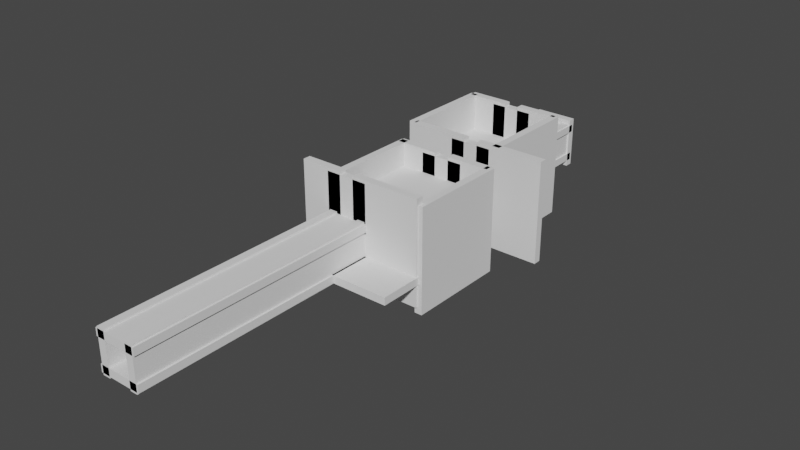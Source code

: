 # Source: Level_2b.blend  (saved by Blender 3.6.11; exported with 4.5.12 LTS)
import bpy
from mathutils import Matrix  # noqa: F401  (used for matrix-valued properties, if any)

bpy.ops.wm.read_factory_settings(use_empty=True)
scene = bpy.context.scene
scene.name = 'Scene'

# ---- collections
col_collection = bpy.data.collections.new('Collection'); scene.collection.children.link(col_collection)

# ---- world
world_world = bpy.data.worlds.new('World'); scene.world = world_world
world_world.use_nodes = True; world_world.node_tree.nodes.clear()
_N = world_world.node_tree.nodes; _L = world_world.node_tree.links
n0 = _N.new('ShaderNodeOutputWorld'); n0.name = 'World Output'; n0.location = (300, 300)
n1 = _N.new('ShaderNodeBackground'); n1.name = 'Background'; n1.location = (10, 300)
n1.inputs[0].default_value = (0.05088, 0.05088, 0.05088, 1.0)
_L.new(n1.outputs[0], n0.inputs[0])
n0.is_active_output = True
world_world.color = (0.05088, 0.05088, 0.05088)
world_world.use_sun_shadow = False
world_world.sun_shadow_jitter_overblur = 0.0

# ---- meshes
me_cube = bpy.data.meshes.new('Cube')
me_cube.from_pydata([(-3.36, -0.6, 8.1), (-3.36, 0.6, 8.1), (-3.36, -0.6, -8.1), (-3.36, 0.6, -8.1), (3.36, -0.6, 8.1), (3.36, 0.6, 8.1), (3.36, -0.6, -8.1), (3.36, 0.6, -8.1)], [], [(0, 1, 3, 2), (2, 3, 7, 6), (6, 7, 5, 4), (4, 5, 1, 0), (2, 6, 4, 0), (7, 3, 1, 5)])
_uv = me_cube.uv_layers.new(name='UVMap')
_uv.uv.foreach_set('vector', [0.375, 0.0, 0.625, 0.0, 0.625, 0.25, 0.375, 0.25, 0.375, 0.25, 0.625, 0.25, 0.625, 0.5, 0.375, 0.5, 0.375, 0.5, 0.625, 0.5, 0.625, 0.75, 0.375, 0.75, 0.375, 0.75, 0.625, 0.75, 0.625, 1.0, 0.375, 1.0, 0.125, 0.5, 0.375, 0.5, 0.375, 0.75, 0.125, 0.75, 0.625, 0.5, 0.875, 0.5, 0.875, 0.75, 0.625, 0.75])
me_cube.update()
me_cube_002 = bpy.data.meshes.new('Cube.002')
me_cube_002.from_pydata([(-3.36, -0.6, 8.1), (-3.36, 0.6, 8.1), (-3.36, -0.6, -8.1), (-3.36, 0.6, -8.1), (3.36, -0.6, 8.1), (3.36, 0.6, 8.1), (3.36, -0.6, -8.1), (3.36, 0.6, -8.1)], [], [(0, 1, 3, 2), (2, 3, 7, 6), (6, 7, 5, 4), (4, 5, 1, 0), (2, 6, 4, 0), (7, 3, 1, 5)])
_uv = me_cube_002.uv_layers.new(name='UVMap')
_uv.uv.foreach_set('vector', [0.375, 0.0, 0.625, 0.0, 0.625, 0.25, 0.375, 0.25, 0.375, 0.25, 0.625, 0.25, 0.625, 0.5, 0.375, 0.5, 0.375, 0.5, 0.625, 0.5, 0.625, 0.75, 0.375, 0.75, 0.375, 0.75, 0.625, 0.75, 0.625, 1.0, 0.375, 1.0, 0.125, 0.5, 0.375, 0.5, 0.375, 0.75, 0.125, 0.75, 0.625, 0.5, 0.875, 0.5, 0.875, 0.75, 0.625, 0.75])
me_cube_002.update()
me_cube_003 = bpy.data.meshes.new('Cube.003')
me_cube_003.from_pydata([(-3.36, -0.6, 4.05), (-3.36, 0.6, 4.05), (-3.36, -0.6, -3.532), (-3.36, 0.6, -3.532), (3.36, -0.6, 4.05), (3.36, 0.6, 4.05), (3.36, -0.6, -3.532), (3.36, 0.6, -3.532)], [], [(0, 1, 3, 2), (2, 3, 7, 6), (6, 7, 5, 4), (4, 5, 1, 0), (2, 6, 4, 0), (7, 3, 1, 5)])
_uv = me_cube_003.uv_layers.new(name='UVMap')
_uv.uv.foreach_set('vector', [0.375, 0.0, 0.625, 0.0, 0.625, 0.25, 0.375, 0.25, 0.375, 0.25, 0.625, 0.25, 0.625, 0.5, 0.375, 0.5, 0.375, 0.5, 0.625, 0.5, 0.625, 0.75, 0.375, 0.75, 0.375, 0.75, 0.625, 0.75, 0.625, 1.0, 0.375, 1.0, 0.125, 0.5, 0.375, 0.5, 0.375, 0.75, 0.125, 0.75, 0.625, 0.5, 0.875, 0.5, 0.875, 0.75, 0.625, 0.75])
me_cube_003.update()
me_cube_004 = bpy.data.meshes.new('Cube.004')
me_cube_004.from_pydata([(-3.36, -6.237, -0.6), (-3.36, -6.237, 0.6), (-3.36, 6.237, -0.6), (-3.36, 6.237, 0.6), (3.36, -6.237, -0.6), (3.36, -6.237, 0.6), (3.36, 6.237, -0.6), (3.36, 6.237, 0.6)], [], [(0, 1, 3, 2), (2, 3, 7, 6), (6, 7, 5, 4), (4, 5, 1, 0), (2, 6, 4, 0), (7, 3, 1, 5)])
_uv = me_cube_004.uv_layers.new(name='UVMap')
_uv.uv.foreach_set('vector', [0.375, 0.0, 0.625, 0.0, 0.625, 0.25, 0.375, 0.25, 0.375, 0.25, 0.625, 0.25, 0.625, 0.5, 0.375, 0.5, 0.375, 0.5, 0.625, 0.5, 0.625, 0.75, 0.375, 0.75, 0.375, 0.75, 0.625, 0.75, 0.625, 1.0, 0.375, 1.0, 0.125, 0.5, 0.375, 0.5, 0.375, 0.75, 0.125, 0.75, 0.625, 0.5, 0.875, 0.5, 0.875, 0.75, 0.625, 0.75])
me_cube_004.update()
me_cube_005 = bpy.data.meshes.new('Cube.005')
me_cube_005.from_pydata([(-0.6, -6.237, 3.36), (0.6, -6.237, 3.36), (-0.6, 6.237, 3.36), (0.6, 6.237, 3.36), (-0.6, -6.237, -3.36), (0.6, -6.237, -3.36), (-0.6, 6.237, -3.36), (0.6, 6.237, -3.36)], [], [(0, 1, 3, 2), (2, 3, 7, 6), (6, 7, 5, 4), (4, 5, 1, 0), (2, 6, 4, 0), (7, 3, 1, 5)])
_uv = me_cube_005.uv_layers.new(name='UVMap')
_uv.uv.foreach_set('vector', [0.375, 0.0, 0.625, 0.0, 0.625, 0.25, 0.375, 0.25, 0.375, 0.25, 0.625, 0.25, 0.625, 0.5, 0.375, 0.5, 0.375, 0.5, 0.625, 0.5, 0.625, 0.75, 0.375, 0.75, 0.375, 0.75, 0.625, 0.75, 0.625, 1.0, 0.375, 1.0, 0.125, 0.5, 0.375, 0.5, 0.375, 0.75, 0.125, 0.75, 0.625, 0.5, 0.875, 0.5, 0.875, 0.75, 0.625, 0.75])
me_cube_005.update()
me_cube_006 = bpy.data.meshes.new('Cube.006')
me_cube_006.from_pydata([(-0.6, -6.237, 3.36), (0.6, -6.237, 3.36), (-0.6, 6.237, 3.36), (0.6, 6.237, 3.36), (-0.6, -6.237, -3.36), (0.6, -6.237, -3.36), (-0.6, 6.237, -3.36), (0.6, 6.237, -3.36)], [], [(0, 1, 3, 2), (2, 3, 7, 6), (6, 7, 5, 4), (4, 5, 1, 0), (2, 6, 4, 0), (7, 3, 1, 5)])
_uv = me_cube_006.uv_layers.new(name='UVMap')
_uv.uv.foreach_set('vector', [0.375, 0.0, 0.625, 0.0, 0.625, 0.25, 0.375, 0.25, 0.375, 0.25, 0.625, 0.25, 0.625, 0.5, 0.375, 0.5, 0.375, 0.5, 0.625, 0.5, 0.625, 0.75, 0.375, 0.75, 0.375, 0.75, 0.625, 0.75, 0.625, 1.0, 0.375, 1.0, 0.125, 0.5, 0.375, 0.5, 0.375, 0.75, 0.125, 0.75, 0.625, 0.5, 0.875, 0.5, 0.875, 0.75, 0.625, 0.75])
me_cube_006.update()
me_cube_007 = bpy.data.meshes.new('Cube.007')
me_cube_007.from_pydata([(-3.36, -6.237, -0.6), (-3.36, -6.237, 0.6), (-3.36, 6.237, -0.6), (-3.36, 6.237, 0.6), (3.36, -6.237, -0.6), (3.36, -6.237, 0.6), (3.36, 6.237, -0.6), (3.36, 6.237, 0.6)], [], [(0, 1, 3, 2), (2, 3, 7, 6), (6, 7, 5, 4), (4, 5, 1, 0), (2, 6, 4, 0), (7, 3, 1, 5)])
_uv = me_cube_007.uv_layers.new(name='UVMap')
_uv.uv.foreach_set('vector', [0.375, 0.0, 0.625, 0.0, 0.625, 0.25, 0.375, 0.25, 0.375, 0.25, 0.625, 0.25, 0.625, 0.5, 0.375, 0.5, 0.375, 0.5, 0.625, 0.5, 0.625, 0.75, 0.375, 0.75, 0.375, 0.75, 0.625, 0.75, 0.625, 1.0, 0.375, 1.0, 0.125, 0.5, 0.375, 0.5, 0.375, 0.75, 0.125, 0.75, 0.625, 0.5, 0.875, 0.5, 0.875, 0.75, 0.625, 0.75])
me_cube_007.update()
me_cube_008 = bpy.data.meshes.new('Cube.008')
me_cube_008.from_pydata([(-3.36, -0.6, 4.05), (-3.36, 0.6, 4.05), (-3.36, -0.6, -4.05), (-3.36, 0.6, -4.05), (3.36, -0.6, 4.05), (3.36, 0.6, 4.05), (3.36, -0.6, -4.05), (3.36, 0.6, -4.05)], [], [(0, 1, 3, 2), (2, 3, 7, 6), (6, 7, 5, 4), (4, 5, 1, 0), (2, 6, 4, 0), (7, 3, 1, 5)])
_uv = me_cube_008.uv_layers.new(name='UVMap')
_uv.uv.foreach_set('vector', [0.375, 0.0, 0.625, 0.0, 0.625, 0.25, 0.375, 0.25, 0.375, 0.25, 0.625, 0.25, 0.625, 0.5, 0.375, 0.5, 0.375, 0.5, 0.625, 0.5, 0.625, 0.75, 0.375, 0.75, 0.375, 0.75, 0.625, 0.75, 0.625, 1.0, 0.375, 1.0, 0.125, 0.5, 0.375, 0.5, 0.375, 0.75, 0.125, 0.75, 0.625, 0.5, 0.875, 0.5, 0.875, 0.75, 0.625, 0.75])
me_cube_008.update()
me_cube_009 = bpy.data.meshes.new('Cube.009')
me_cube_009.from_pydata([(-7.762, -10.23, -0.6), (-7.762, -10.23, 0.6), (-7.762, 5.613, -0.6), (-7.762, 5.613, 0.6), (7.762, -10.23, -0.6), (7.762, -10.23, 0.6), (7.762, 5.613, -0.6), (7.762, 5.613, 0.6)], [], [(0, 1, 3, 2), (2, 3, 7, 6), (6, 7, 5, 4), (4, 5, 1, 0), (2, 6, 4, 0), (7, 3, 1, 5)])
_uv = me_cube_009.uv_layers.new(name='UVMap')
_uv.uv.foreach_set('vector', [0.375, 0.0, 0.625, 0.0, 0.625, 0.25, 0.375, 0.25, 0.375, 0.25, 0.625, 0.25, 0.625, 0.5, 0.375, 0.5, 0.375, 0.5, 0.625, 0.5, 0.625, 0.75, 0.375, 0.75, 0.375, 0.75, 0.625, 0.75, 0.625, 1.0, 0.375, 1.0, 0.125, 0.5, 0.375, 0.5, 0.375, 0.75, 0.125, 0.75, 0.625, 0.5, 0.875, 0.5, 0.875, 0.75, 0.625, 0.75])
me_cube_009.update()
me_cube_014 = bpy.data.meshes.new('Cube.014')
me_cube_014.from_pydata([(0.6, -10.16, 8.1), (-0.6, -10.16, 8.1), (0.6, -10.16, -8.1), (-0.6, -10.16, -8.1), (0.6, 5.551, 8.1), (-0.6, 5.551, 8.1), (0.6, 5.551, -8.1), (-0.6, 5.551, -8.1)], [], [(0, 1, 3, 2), (2, 3, 7, 6), (6, 7, 5, 4), (4, 5, 1, 0), (2, 6, 4, 0), (7, 3, 1, 5)])
_uv = me_cube_014.uv_layers.new(name='UVMap')
_uv.uv.foreach_set('vector', [0.375, 0.0, 0.625, 0.0, 0.625, 0.25, 0.375, 0.25, 0.375, 0.25, 0.625, 0.25, 0.625, 0.5, 0.375, 0.5, 0.375, 0.5, 0.625, 0.5, 0.625, 0.75, 0.375, 0.75, 0.375, 0.75, 0.625, 0.75, 0.625, 1.0, 0.375, 1.0, 0.125, 0.5, 0.375, 0.5, 0.375, 0.75, 0.125, 0.75, 0.625, 0.5, 0.875, 0.5, 0.875, 0.75, 0.625, 0.75])
me_cube_014.update()
me_cube_021 = bpy.data.meshes.new('Cube.021')
me_cube_021.from_pydata([(0.6, -10.16, 8.1), (-0.6, -10.16, 8.1), (0.6, -10.16, -8.1), (-0.6, -10.16, -8.1), (0.6, 5.551, 8.1), (-0.6, 5.551, 8.1), (0.6, 5.551, -8.1), (-0.6, 5.551, -8.1)], [], [(0, 1, 3, 2), (2, 3, 7, 6), (6, 7, 5, 4), (4, 5, 1, 0), (2, 6, 4, 0), (7, 3, 1, 5)])
_uv = me_cube_021.uv_layers.new(name='UVMap')
_uv.uv.foreach_set('vector', [0.375, 0.0, 0.625, 0.0, 0.625, 0.25, 0.375, 0.25, 0.375, 0.25, 0.625, 0.25, 0.625, 0.5, 0.375, 0.5, 0.375, 0.5, 0.625, 0.5, 0.625, 0.75, 0.375, 0.75, 0.375, 0.75, 0.625, 0.75, 0.625, 1.0, 0.375, 1.0, 0.125, 0.5, 0.375, 0.5, 0.375, 0.75, 0.125, 0.75, 0.625, 0.5, 0.875, 0.5, 0.875, 0.75, 0.625, 0.75])
me_cube_021.update()
me_cube_025 = bpy.data.meshes.new('Cube.025')
me_cube_025.from_pydata([(-3.36, -0.6, 8.1), (-3.36, 0.6, 8.1), (-3.36, -0.6, -8.1), (-3.36, 0.6, -8.1), (7.747, -0.6, 8.1), (7.747, 0.6, 8.1), (7.747, -0.6, -8.1), (7.747, 0.6, -8.1)], [], [(0, 1, 3, 2), (2, 3, 7, 6), (6, 7, 5, 4), (4, 5, 1, 0), (2, 6, 4, 0), (7, 3, 1, 5)])
_uv = me_cube_025.uv_layers.new(name='UVMap')
_uv.uv.foreach_set('vector', [0.375, 0.0, 0.625, 0.0, 0.625, 0.25, 0.375, 0.25, 0.375, 0.25, 0.625, 0.25, 0.625, 0.5, 0.375, 0.5, 0.375, 0.5, 0.625, 0.5, 0.625, 0.75, 0.375, 0.75, 0.375, 0.75, 0.625, 0.75, 0.625, 1.0, 0.375, 1.0, 0.125, 0.5, 0.375, 0.5, 0.375, 0.75, 0.125, 0.75, 0.625, 0.5, 0.875, 0.5, 0.875, 0.75, 0.625, 0.75])
me_cube_025.update()
me_cube_026 = bpy.data.meshes.new('Cube.026')
me_cube_026.from_pydata([(-6.219, -0.6, 8.1), (-6.219, 0.6, 8.1), (-6.219, -0.6, -8.1), (-6.219, 0.6, -8.1), (3.36, -0.6, 8.1), (3.36, 0.6, 8.1), (3.36, -0.6, -8.1), (3.36, 0.6, -8.1)], [], [(0, 1, 3, 2), (2, 3, 7, 6), (6, 7, 5, 4), (4, 5, 1, 0), (2, 6, 4, 0), (7, 3, 1, 5)])
_uv = me_cube_026.uv_layers.new(name='UVMap')
_uv.uv.foreach_set('vector', [0.375, 0.0, 0.625, 0.0, 0.625, 0.25, 0.375, 0.25, 0.375, 0.25, 0.625, 0.25, 0.625, 0.5, 0.375, 0.5, 0.375, 0.5, 0.625, 0.5, 0.625, 0.75, 0.375, 0.75, 0.375, 0.75, 0.625, 0.75, 0.625, 1.0, 0.375, 1.0, 0.125, 0.5, 0.375, 0.5, 0.375, 0.75, 0.125, 0.75, 0.625, 0.5, 0.875, 0.5, 0.875, 0.75, 0.625, 0.75])
me_cube_026.update()
me_cube_027 = bpy.data.meshes.new('Cube.027')
me_cube_027.from_pydata([(-3.36, -0.6, 4.05), (-3.36, 0.6, 4.05), (-3.36, -0.6, -3.532), (-3.36, 0.6, -3.532), (3.36, -0.6, 4.05), (3.36, 0.6, 4.05), (3.36, -0.6, -3.532), (3.36, 0.6, -3.532)], [], [(0, 1, 3, 2), (2, 3, 7, 6), (6, 7, 5, 4), (4, 5, 1, 0), (2, 6, 4, 0), (7, 3, 1, 5)])
_uv = me_cube_027.uv_layers.new(name='UVMap')
_uv.uv.foreach_set('vector', [0.375, 0.0, 0.625, 0.0, 0.625, 0.25, 0.375, 0.25, 0.375, 0.25, 0.625, 0.25, 0.625, 0.5, 0.375, 0.5, 0.375, 0.5, 0.625, 0.5, 0.625, 0.75, 0.375, 0.75, 0.375, 0.75, 0.625, 0.75, 0.625, 1.0, 0.375, 1.0, 0.125, 0.5, 0.375, 0.5, 0.375, 0.75, 0.125, 0.75, 0.625, 0.5, 0.875, 0.5, 0.875, 0.75, 0.625, 0.75])
me_cube_027.update()
me_cube_028 = bpy.data.meshes.new('Cube.028')
me_cube_028.from_pydata([(-7.762, -10.23, -0.6), (-7.762, -10.23, 0.6), (-7.762, 5.613, -0.6), (-7.762, 5.613, 0.6), (7.762, -10.23, -0.6), (7.762, -10.23, 0.6), (7.762, 5.613, -0.6), (7.762, 5.613, 0.6)], [], [(0, 1, 3, 2), (2, 3, 7, 6), (6, 7, 5, 4), (4, 5, 1, 0), (2, 6, 4, 0), (7, 3, 1, 5)])
_uv = me_cube_028.uv_layers.new(name='UVMap')
_uv.uv.foreach_set('vector', [0.375, 0.0, 0.625, 0.0, 0.625, 0.25, 0.375, 0.25, 0.375, 0.25, 0.625, 0.25, 0.625, 0.5, 0.375, 0.5, 0.375, 0.5, 0.625, 0.5, 0.625, 0.75, 0.375, 0.75, 0.375, 0.75, 0.625, 0.75, 0.625, 1.0, 0.375, 1.0, 0.125, 0.5, 0.375, 0.5, 0.375, 0.75, 0.125, 0.75, 0.625, 0.5, 0.875, 0.5, 0.875, 0.75, 0.625, 0.75])
me_cube_028.update()
me_cube_029 = bpy.data.meshes.new('Cube.029')
me_cube_029.from_pydata([(-3.36, -3.577, -0.6), (-3.36, -3.577, 0.6), (-3.36, 3.577, -0.6), (-3.36, 3.577, 0.6), (3.36, -3.577, -0.6), (3.36, -3.577, 0.6), (3.36, 3.577, -0.6), (3.36, 3.577, 0.6)], [], [(0, 1, 3, 2), (2, 3, 7, 6), (6, 7, 5, 4), (4, 5, 1, 0), (2, 6, 4, 0), (7, 3, 1, 5)])
_uv = me_cube_029.uv_layers.new(name='UVMap')
_uv.uv.foreach_set('vector', [0.375, 0.0, 0.625, 0.0, 0.625, 0.25, 0.375, 0.25, 0.375, 0.25, 0.625, 0.25, 0.625, 0.5, 0.375, 0.5, 0.375, 0.5, 0.625, 0.5, 0.625, 0.75, 0.375, 0.75, 0.375, 0.75, 0.625, 0.75, 0.625, 1.0, 0.375, 1.0, 0.125, 0.5, 0.375, 0.5, 0.375, 0.75, 0.125, 0.75, 0.625, 0.5, 0.875, 0.5, 0.875, 0.75, 0.625, 0.75])
me_cube_029.update()
me_cube_042 = bpy.data.meshes.new('Cube.042')
me_cube_042.from_pydata([(-0.6, -3.577, 3.36), (0.6, -3.577, 3.36), (-0.6, 3.577, 3.36), (0.6, 3.577, 3.36), (-0.6, -3.577, -3.36), (0.6, -3.577, -3.36), (-0.6, 3.577, -3.36), (0.6, 3.577, -3.36)], [], [(0, 1, 3, 2), (2, 3, 7, 6), (6, 7, 5, 4), (4, 5, 1, 0), (2, 6, 4, 0), (7, 3, 1, 5)])
_uv = me_cube_042.uv_layers.new(name='UVMap')
_uv.uv.foreach_set('vector', [0.375, 0.0, 0.625, 0.0, 0.625, 0.25, 0.375, 0.25, 0.375, 0.25, 0.625, 0.25, 0.625, 0.5, 0.375, 0.5, 0.375, 0.5, 0.625, 0.5, 0.625, 0.75, 0.375, 0.75, 0.375, 0.75, 0.625, 0.75, 0.625, 1.0, 0.375, 1.0, 0.125, 0.5, 0.375, 0.5, 0.375, 0.75, 0.125, 0.75, 0.625, 0.5, 0.875, 0.5, 0.875, 0.75, 0.625, 0.75])
me_cube_042.update()
me_cube_043 = bpy.data.meshes.new('Cube.043')
me_cube_043.from_pydata([(-0.6, -3.577, 3.36), (0.6, -3.577, 3.36), (-0.6, 3.577, 3.36), (0.6, 3.577, 3.36), (-0.6, -3.577, -3.36), (0.6, -3.577, -3.36), (-0.6, 3.577, -3.36), (0.6, 3.577, -3.36)], [], [(0, 1, 3, 2), (2, 3, 7, 6), (6, 7, 5, 4), (4, 5, 1, 0), (2, 6, 4, 0), (7, 3, 1, 5)])
_uv = me_cube_043.uv_layers.new(name='UVMap')
_uv.uv.foreach_set('vector', [0.375, 0.0, 0.625, 0.0, 0.625, 0.25, 0.375, 0.25, 0.375, 0.25, 0.625, 0.25, 0.625, 0.5, 0.375, 0.5, 0.375, 0.5, 0.625, 0.5, 0.625, 0.75, 0.375, 0.75, 0.375, 0.75, 0.625, 0.75, 0.625, 1.0, 0.375, 1.0, 0.125, 0.5, 0.375, 0.5, 0.375, 0.75, 0.125, 0.75, 0.625, 0.5, 0.875, 0.5, 0.875, 0.75, 0.625, 0.75])
me_cube_043.update()
me_cube_044 = bpy.data.meshes.new('Cube.044')
me_cube_044.from_pydata([(-3.36, -3.577, -0.6), (-3.36, -3.577, 0.6), (-3.36, 3.577, -0.6), (-3.36, 3.577, 0.6), (3.36, -3.577, -0.6), (3.36, -3.577, 0.6), (3.36, 3.577, -0.6), (3.36, 3.577, 0.6)], [], [(0, 1, 3, 2), (2, 3, 7, 6), (6, 7, 5, 4), (4, 5, 1, 0), (2, 6, 4, 0), (7, 3, 1, 5)])
_uv = me_cube_044.uv_layers.new(name='UVMap')
_uv.uv.foreach_set('vector', [0.375, 0.0, 0.625, 0.0, 0.625, 0.25, 0.375, 0.25, 0.375, 0.25, 0.625, 0.25, 0.625, 0.5, 0.375, 0.5, 0.375, 0.5, 0.625, 0.5, 0.625, 0.75, 0.375, 0.75, 0.375, 0.75, 0.625, 0.75, 0.625, 1.0, 0.375, 1.0, 0.125, 0.5, 0.375, 0.5, 0.375, 0.75, 0.125, 0.75, 0.625, 0.5, 0.875, 0.5, 0.875, 0.75, 0.625, 0.75])
me_cube_044.update()
me_cube_046 = bpy.data.meshes.new('Cube.046')
me_cube_046.from_pydata([(-3.36, -0.6, 8.1), (-3.36, 0.6, 8.1), (-3.36, -0.6, -8.1), (-3.36, 0.6, -8.1), (3.36, -0.6, 8.1), (3.36, 0.6, 8.1), (3.36, -0.6, -8.1), (3.36, 0.6, -8.1)], [], [(0, 1, 3, 2), (2, 3, 7, 6), (6, 7, 5, 4), (4, 5, 1, 0), (2, 6, 4, 0), (7, 3, 1, 5)])
_uv = me_cube_046.uv_layers.new(name='UVMap')
_uv.uv.foreach_set('vector', [0.375, 0.0, 0.625, 0.0, 0.625, 0.25, 0.375, 0.25, 0.375, 0.25, 0.625, 0.25, 0.625, 0.5, 0.375, 0.5, 0.375, 0.5, 0.625, 0.5, 0.625, 0.75, 0.375, 0.75, 0.375, 0.75, 0.625, 0.75, 0.625, 1.0, 0.375, 1.0, 0.125, 0.5, 0.375, 0.5, 0.375, 0.75, 0.125, 0.75, 0.625, 0.5, 0.875, 0.5, 0.875, 0.75, 0.625, 0.75])
me_cube_046.update()
me_cube_047 = bpy.data.meshes.new('Cube.047')
me_cube_047.from_pydata([(-3.36, -0.6, 8.1), (-3.36, 0.6, 8.1), (-3.36, -0.6, -8.1), (-3.36, 0.6, -8.1), (3.36, -0.6, 8.1), (3.36, 0.6, 8.1), (3.36, -0.6, -8.1), (3.36, 0.6, -8.1)], [], [(0, 1, 3, 2), (2, 3, 7, 6), (6, 7, 5, 4), (4, 5, 1, 0), (2, 6, 4, 0), (7, 3, 1, 5)])
_uv = me_cube_047.uv_layers.new(name='UVMap')
_uv.uv.foreach_set('vector', [0.375, 0.0, 0.625, 0.0, 0.625, 0.25, 0.375, 0.25, 0.375, 0.25, 0.625, 0.25, 0.625, 0.5, 0.375, 0.5, 0.375, 0.5, 0.625, 0.5, 0.625, 0.75, 0.375, 0.75, 0.375, 0.75, 0.625, 0.75, 0.625, 1.0, 0.375, 1.0, 0.125, 0.5, 0.375, 0.5, 0.375, 0.75, 0.125, 0.75, 0.625, 0.5, 0.875, 0.5, 0.875, 0.75, 0.625, 0.75])
me_cube_047.update()
me_cube_048 = bpy.data.meshes.new('Cube.048')
me_cube_048.from_pydata([(-3.36, -0.6, 4.05), (-3.36, 0.6, 4.05), (-3.36, -0.6, -3.532), (-3.36, 0.6, -3.532), (3.36, -0.6, 4.05), (3.36, 0.6, 4.05), (3.36, -0.6, -3.532), (3.36, 0.6, -3.532)], [], [(0, 1, 3, 2), (2, 3, 7, 6), (6, 7, 5, 4), (4, 5, 1, 0), (2, 6, 4, 0), (7, 3, 1, 5)])
_uv = me_cube_048.uv_layers.new(name='UVMap')
_uv.uv.foreach_set('vector', [0.375, 0.0, 0.625, 0.0, 0.625, 0.25, 0.375, 0.25, 0.375, 0.25, 0.625, 0.25, 0.625, 0.5, 0.375, 0.5, 0.375, 0.5, 0.625, 0.5, 0.625, 0.75, 0.375, 0.75, 0.375, 0.75, 0.625, 0.75, 0.625, 1.0, 0.375, 1.0, 0.125, 0.5, 0.375, 0.5, 0.375, 0.75, 0.125, 0.75, 0.625, 0.5, 0.875, 0.5, 0.875, 0.75, 0.625, 0.75])
me_cube_048.update()
me_cube_050 = bpy.data.meshes.new('Cube.050')
me_cube_050.from_pydata([(-3.36, -33.74, -0.6), (-3.36, -33.74, 0.6), (-3.36, 6.237, -0.6), (-3.36, 6.237, 0.6), (3.36, -33.74, -0.6), (3.36, -33.74, 0.6), (3.36, 6.237, -0.6), (3.36, 6.237, 0.6)], [], [(0, 1, 3, 2), (2, 3, 7, 6), (6, 7, 5, 4), (4, 5, 1, 0), (2, 6, 4, 0), (7, 3, 1, 5)])
_uv = me_cube_050.uv_layers.new(name='UVMap')
_uv.uv.foreach_set('vector', [0.375, 0.0, 0.625, 0.0, 0.625, 0.25, 0.375, 0.25, 0.375, 0.25, 0.625, 0.25, 0.625, 0.5, 0.375, 0.5, 0.375, 0.5, 0.625, 0.5, 0.625, 0.75, 0.375, 0.75, 0.375, 0.75, 0.625, 0.75, 0.625, 1.0, 0.375, 1.0, 0.125, 0.5, 0.375, 0.5, 0.375, 0.75, 0.125, 0.75, 0.625, 0.5, 0.875, 0.5, 0.875, 0.75, 0.625, 0.75])
me_cube_050.update()
me_cube_051 = bpy.data.meshes.new('Cube.051')
me_cube_051.from_pydata([(-0.6, -33.74, 3.36), (0.6, -33.74, 3.36), (-0.6, 6.237, 3.36), (0.6, 6.237, 3.36), (-0.6, -33.74, -3.36), (0.6, -33.74, -3.36), (-0.6, 6.237, -3.36), (0.6, 6.237, -3.36)], [], [(0, 1, 3, 2), (2, 3, 7, 6), (6, 7, 5, 4), (4, 5, 1, 0), (2, 6, 4, 0), (7, 3, 1, 5)])
_uv = me_cube_051.uv_layers.new(name='UVMap')
_uv.uv.foreach_set('vector', [0.375, 0.0, 0.625, 0.0, 0.625, 0.25, 0.375, 0.25, 0.375, 0.25, 0.625, 0.25, 0.625, 0.5, 0.375, 0.5, 0.375, 0.5, 0.625, 0.5, 0.625, 0.75, 0.375, 0.75, 0.375, 0.75, 0.625, 0.75, 0.625, 1.0, 0.375, 1.0, 0.125, 0.5, 0.375, 0.5, 0.375, 0.75, 0.125, 0.75, 0.625, 0.5, 0.875, 0.5, 0.875, 0.75, 0.625, 0.75])
me_cube_051.update()
me_cube_052 = bpy.data.meshes.new('Cube.052')
me_cube_052.from_pydata([(-0.6, -33.74, 3.36), (0.6, -33.74, 3.36), (-0.6, 6.237, 3.36), (0.6, 6.237, 3.36), (-0.6, -33.74, -3.36), (0.6, -33.74, -3.36), (-0.6, 6.237, -3.36), (0.6, 6.237, -3.36)], [], [(0, 1, 3, 2), (2, 3, 7, 6), (6, 7, 5, 4), (4, 5, 1, 0), (2, 6, 4, 0), (7, 3, 1, 5)])
_uv = me_cube_052.uv_layers.new(name='UVMap')
_uv.uv.foreach_set('vector', [0.375, 0.0, 0.625, 0.0, 0.625, 0.25, 0.375, 0.25, 0.375, 0.25, 0.625, 0.25, 0.625, 0.5, 0.375, 0.5, 0.375, 0.5, 0.625, 0.5, 0.625, 0.75, 0.375, 0.75, 0.375, 0.75, 0.625, 0.75, 0.625, 1.0, 0.375, 1.0, 0.125, 0.5, 0.375, 0.5, 0.375, 0.75, 0.125, 0.75, 0.625, 0.5, 0.875, 0.5, 0.875, 0.75, 0.625, 0.75])
me_cube_052.update()
me_cube_053 = bpy.data.meshes.new('Cube.053')
me_cube_053.from_pydata([(-3.36, -33.74, -0.6), (-3.36, -33.74, 0.6), (-3.36, 6.237, -0.6), (-3.36, 6.237, 0.6), (3.36, -33.74, -0.6), (3.36, -33.74, 0.6), (3.36, 6.237, -0.6), (3.36, 6.237, 0.6)], [], [(0, 1, 3, 2), (2, 3, 7, 6), (6, 7, 5, 4), (4, 5, 1, 0), (2, 6, 4, 0), (7, 3, 1, 5)])
_uv = me_cube_053.uv_layers.new(name='UVMap')
_uv.uv.foreach_set('vector', [0.375, 0.0, 0.625, 0.0, 0.625, 0.25, 0.375, 0.25, 0.375, 0.25, 0.625, 0.25, 0.625, 0.5, 0.375, 0.5, 0.375, 0.5, 0.625, 0.5, 0.625, 0.75, 0.375, 0.75, 0.375, 0.75, 0.625, 0.75, 0.625, 1.0, 0.375, 1.0, 0.125, 0.5, 0.375, 0.5, 0.375, 0.75, 0.125, 0.75, 0.625, 0.5, 0.875, 0.5, 0.875, 0.75, 0.625, 0.75])
me_cube_053.update()
me_cube_055 = bpy.data.meshes.new('Cube.055')
me_cube_055.from_pydata([(-3.36, -0.6, 8.1), (-3.36, 0.6, 8.1), (-3.36, -0.6, -8.1), (-3.36, 0.6, -8.1), (7.703, -0.6, 8.1), (7.703, 0.6, 8.1), (7.703, -0.6, -8.1), (7.703, 0.6, -8.1)], [], [(0, 1, 3, 2), (2, 3, 7, 6), (6, 7, 5, 4), (4, 5, 1, 0), (2, 6, 4, 0), (7, 3, 1, 5)])
_uv = me_cube_055.uv_layers.new(name='UVMap')
_uv.uv.foreach_set('vector', [0.375, 0.0, 0.625, 0.0, 0.625, 0.25, 0.375, 0.25, 0.375, 0.25, 0.625, 0.25, 0.625, 0.5, 0.375, 0.5, 0.375, 0.5, 0.625, 0.5, 0.625, 0.75, 0.375, 0.75, 0.375, 0.75, 0.625, 0.75, 0.625, 1.0, 0.375, 1.0, 0.125, 0.5, 0.375, 0.5, 0.375, 0.75, 0.125, 0.75, 0.625, 0.5, 0.875, 0.5, 0.875, 0.75, 0.625, 0.75])
me_cube_055.update()
me_cube_056 = bpy.data.meshes.new('Cube.056')
me_cube_056.from_pydata([(-3.36, -0.6, 8.1), (-3.36, 0.6, 8.1), (-3.36, -0.6, -8.1), (-3.36, 0.6, -8.1), (3.36, -0.6, 8.1), (3.36, 0.6, 8.1), (3.36, -0.6, -8.1), (3.36, 0.6, -8.1)], [], [(0, 1, 3, 2), (2, 3, 7, 6), (6, 7, 5, 4), (4, 5, 1, 0), (2, 6, 4, 0), (7, 3, 1, 5)])
_uv = me_cube_056.uv_layers.new(name='UVMap')
_uv.uv.foreach_set('vector', [0.375, 0.0, 0.625, 0.0, 0.625, 0.25, 0.375, 0.25, 0.375, 0.25, 0.625, 0.25, 0.625, 0.5, 0.375, 0.5, 0.375, 0.5, 0.625, 0.5, 0.625, 0.75, 0.375, 0.75, 0.375, 0.75, 0.625, 0.75, 0.625, 1.0, 0.375, 1.0, 0.125, 0.5, 0.375, 0.5, 0.375, 0.75, 0.125, 0.75, 0.625, 0.5, 0.875, 0.5, 0.875, 0.75, 0.625, 0.75])
me_cube_056.update()
me_cube_057 = bpy.data.meshes.new('Cube.057')
me_cube_057.from_pydata([(-3.36, -0.6, 4.05), (-3.36, 0.6, 4.05), (-3.36, -0.6, -3.532), (-3.36, 0.6, -3.532), (3.36, -0.6, 4.05), (3.36, 0.6, 4.05), (3.36, -0.6, -3.532), (3.36, 0.6, -3.532)], [], [(0, 1, 3, 2), (2, 3, 7, 6), (6, 7, 5, 4), (4, 5, 1, 0), (2, 6, 4, 0), (7, 3, 1, 5)])
_uv = me_cube_057.uv_layers.new(name='UVMap')
_uv.uv.foreach_set('vector', [0.375, 0.0, 0.625, 0.0, 0.625, 0.25, 0.375, 0.25, 0.375, 0.25, 0.625, 0.25, 0.625, 0.5, 0.375, 0.5, 0.375, 0.5, 0.625, 0.5, 0.625, 0.75, 0.375, 0.75, 0.375, 0.75, 0.625, 0.75, 0.625, 1.0, 0.375, 1.0, 0.125, 0.5, 0.375, 0.5, 0.375, 0.75, 0.125, 0.75, 0.625, 0.5, 0.875, 0.5, 0.875, 0.75, 0.625, 0.75])
me_cube_057.update()
me_cube_001 = bpy.data.meshes.new('Cube.001')
me_cube_001.from_pydata([(-7.762, -10.23, -0.6), (-7.762, -10.23, 0.6), (-7.762, 5.613, -0.6), (-7.762, 5.613, 0.6), (7.762, -10.23, -0.6), (7.762, -10.23, 0.6), (7.762, 5.613, -0.6), (7.762, 5.613, 0.6)], [], [(0, 1, 3, 2), (2, 3, 7, 6), (6, 7, 5, 4), (4, 5, 1, 0), (2, 6, 4, 0), (7, 3, 1, 5)])
_uv = me_cube_001.uv_layers.new(name='UVMap')
_uv.uv.foreach_set('vector', [0.375, 0.0, 0.625, 0.0, 0.625, 0.25, 0.375, 0.25, 0.375, 0.25, 0.625, 0.25, 0.625, 0.5, 0.375, 0.5, 0.375, 0.5, 0.625, 0.5, 0.625, 0.75, 0.375, 0.75, 0.375, 0.75, 0.625, 0.75, 0.625, 1.0, 0.375, 1.0, 0.125, 0.5, 0.375, 0.5, 0.375, 0.75, 0.125, 0.75, 0.625, 0.5, 0.875, 0.5, 0.875, 0.75, 0.625, 0.75])
me_cube_001.update()
me_cube_010 = bpy.data.meshes.new('Cube.010')
me_cube_010.from_pydata([(0.6, -10.16, 8.1), (-0.6, -10.16, 8.1), (0.6, -10.16, -8.1), (-0.6, -10.16, -8.1), (0.6, 5.551, 8.1), (-0.6, 5.551, 8.1), (0.6, 5.551, -8.1), (-0.6, 5.551, -8.1)], [], [(0, 1, 3, 2), (2, 3, 7, 6), (6, 7, 5, 4), (4, 5, 1, 0), (2, 6, 4, 0), (7, 3, 1, 5)])
_uv = me_cube_010.uv_layers.new(name='UVMap')
_uv.uv.foreach_set('vector', [0.375, 0.0, 0.625, 0.0, 0.625, 0.25, 0.375, 0.25, 0.375, 0.25, 0.625, 0.25, 0.625, 0.5, 0.375, 0.5, 0.375, 0.5, 0.625, 0.5, 0.625, 0.75, 0.375, 0.75, 0.375, 0.75, 0.625, 0.75, 0.625, 1.0, 0.375, 1.0, 0.125, 0.5, 0.375, 0.5, 0.375, 0.75, 0.125, 0.75, 0.625, 0.5, 0.875, 0.5, 0.875, 0.75, 0.625, 0.75])
me_cube_010.update()
me_cube_011 = bpy.data.meshes.new('Cube.011')
me_cube_011.from_pydata([(0.6, -10.16, 8.1), (-0.6, -10.16, 8.1), (0.6, -10.16, -8.1), (-0.6, -10.16, -8.1), (0.6, 5.551, 8.1), (-0.6, 5.551, 8.1), (0.6, 5.551, -8.1), (-0.6, 5.551, -8.1)], [], [(0, 1, 3, 2), (2, 3, 7, 6), (6, 7, 5, 4), (4, 5, 1, 0), (2, 6, 4, 0), (7, 3, 1, 5)])
_uv = me_cube_011.uv_layers.new(name='UVMap')
_uv.uv.foreach_set('vector', [0.375, 0.0, 0.625, 0.0, 0.625, 0.25, 0.375, 0.25, 0.375, 0.25, 0.625, 0.25, 0.625, 0.5, 0.375, 0.5, 0.375, 0.5, 0.625, 0.5, 0.625, 0.75, 0.375, 0.75, 0.375, 0.75, 0.625, 0.75, 0.625, 1.0, 0.375, 1.0, 0.125, 0.5, 0.375, 0.5, 0.375, 0.75, 0.125, 0.75, 0.625, 0.5, 0.875, 0.5, 0.875, 0.75, 0.625, 0.75])
me_cube_011.update()
me_cube_012 = bpy.data.meshes.new('Cube.012')
me_cube_012.from_pydata([(-7.762, -10.23, -0.6), (-7.762, -10.23, 0.6), (-7.762, 5.613, -0.6), (-7.762, 5.613, 0.6), (7.762, -10.23, -0.6), (7.762, -10.23, 0.6), (7.762, 5.613, -0.6), (7.762, 5.613, 0.6)], [], [(0, 1, 3, 2), (2, 3, 7, 6), (6, 7, 5, 4), (4, 5, 1, 0), (2, 6, 4, 0), (7, 3, 1, 5)])
_uv = me_cube_012.uv_layers.new(name='UVMap')
_uv.uv.foreach_set('vector', [0.375, 0.0, 0.625, 0.0, 0.625, 0.25, 0.375, 0.25, 0.375, 0.25, 0.625, 0.25, 0.625, 0.5, 0.375, 0.5, 0.375, 0.5, 0.625, 0.5, 0.625, 0.75, 0.375, 0.75, 0.375, 0.75, 0.625, 0.75, 0.625, 1.0, 0.375, 1.0, 0.125, 0.5, 0.375, 0.5, 0.375, 0.75, 0.125, 0.75, 0.625, 0.5, 0.875, 0.5, 0.875, 0.75, 0.625, 0.75])
me_cube_012.update()
me_cube_013 = bpy.data.meshes.new('Cube.013')
me_cube_013.from_pydata([(-7.762, -10.23, -0.6), (-7.762, -10.23, 0.6), (-7.762, 5.613, -0.6), (-7.762, 5.613, 0.6), (7.762, -10.23, -0.6), (7.762, -10.23, 0.6), (7.762, 5.613, -0.6), (7.762, 5.613, 0.6)], [], [(0, 1, 3, 2), (2, 3, 7, 6), (6, 7, 5, 4), (4, 5, 1, 0), (2, 6, 4, 0), (7, 3, 1, 5)])
_uv = me_cube_013.uv_layers.new(name='UVMap')
_uv.uv.foreach_set('vector', [0.375, 0.0, 0.625, 0.0, 0.625, 0.25, 0.375, 0.25, 0.375, 0.25, 0.625, 0.25, 0.625, 0.5, 0.375, 0.5, 0.375, 0.5, 0.625, 0.5, 0.625, 0.75, 0.375, 0.75, 0.375, 0.75, 0.625, 0.75, 0.625, 1.0, 0.375, 1.0, 0.125, 0.5, 0.375, 0.5, 0.375, 0.75, 0.125, 0.75, 0.625, 0.5, 0.875, 0.5, 0.875, 0.75, 0.625, 0.75])
me_cube_013.update()

# ---- objects
ob_cube = bpy.data.objects.new('Cube', me_cube)
ob_cube_001 = bpy.data.objects.new('Cube.001', me_cube_002)
ob_cube_002 = bpy.data.objects.new('Cube.002', me_cube_003)
ob_cube_003 = bpy.data.objects.new('Cube.003', me_cube_004)
ob_cube_004 = bpy.data.objects.new('Cube.004', me_cube_005)
ob_cube_005 = bpy.data.objects.new('Cube.005', me_cube_006)
ob_cube_006 = bpy.data.objects.new('Cube.006', me_cube_007)
ob_cube_007 = bpy.data.objects.new('Cube.007', me_cube_008)
ob_cube_008 = bpy.data.objects.new('Cube.008', me_cube_009)
ob_cube_009 = bpy.data.objects.new('Cube.009', me_cube_014)
ob_cube_010 = bpy.data.objects.new('Cube.010', me_cube_021)
ob_cube_011 = bpy.data.objects.new('Cube.011', me_cube_025)
ob_cube_012 = bpy.data.objects.new('Cube.012', me_cube_026)
ob_cube_013 = bpy.data.objects.new('Cube.013', me_cube_027)
ob_cube_014 = bpy.data.objects.new('Cube.014', me_cube_028)
ob_cube_015 = bpy.data.objects.new('Cube.015', me_cube_029)
ob_cube_016 = bpy.data.objects.new('Cube.016', me_cube_042)
ob_cube_017 = bpy.data.objects.new('Cube.017', me_cube_043)
ob_cube_018 = bpy.data.objects.new('Cube.018', me_cube_044)
ob_cube_019 = bpy.data.objects.new('Cube.019', me_cube_046)
ob_cube_020 = bpy.data.objects.new('Cube.020', me_cube_047)
ob_cube_021 = bpy.data.objects.new('Cube.021', me_cube_048)
ob_cube_023 = bpy.data.objects.new('Cube.023', me_cube_050)
ob_cube_024 = bpy.data.objects.new('Cube.024', me_cube_051)
ob_cube_025 = bpy.data.objects.new('Cube.025', me_cube_052)
ob_cube_026 = bpy.data.objects.new('Cube.026', me_cube_053)
ob_cube_027 = bpy.data.objects.new('Cube.027', me_cube_055)
ob_cube_028 = bpy.data.objects.new('Cube.028', me_cube_056)
ob_cube_029 = bpy.data.objects.new('Cube.029', me_cube_057)
ob_cube_022 = bpy.data.objects.new('Cube.022', me_cube_001)
ob_cube_030 = bpy.data.objects.new('Cube.030', me_cube_010)
ob_cube_031 = bpy.data.objects.new('Cube.031', me_cube_011)
ob_cube_032 = bpy.data.objects.new('Cube.032', me_cube_012)
ob_cube_033 = bpy.data.objects.new('Cube.033', me_cube_013)

# ---- transforms, parenting, visibility, modifiers, constraints
ob_cube.location = (4.5, -10.0, 3.5)
ob_cube_001.location = (-4.5, -10.0, 3.5)
ob_cube_002.location = (0.0, -10.0, 7.0)
ob_cube_003.location = (0.0, -3.5, -0.5)
ob_cube_004.location = (-2.5, -3.5, 2.0)
ob_cube_005.location = (2.5, -3.5, 2.0)
ob_cube_006.location = (0.0, -3.5, 4.5)
ob_cube_007.location = (0.0, 2.5, 2.0)
ob_cube_008.location = (0.0, -15.25, -0.5)
ob_cube_009.location = (7.742, -15.55, 3.5)
ob_cube_010.location = (-7.537, -15.55, 3.5)
ob_cube_011.location = (7.967, -25.42, 3.5)
ob_cube_012.location = (-1.033, -25.42, 3.5)
ob_cube_013.location = (3.467, -25.42, 7.0)
ob_cube_014.location = (0.0, -15.0, 5.285)
ob_cube_015.location = (3.481, -28.95, -0.5)
ob_cube_016.location = (0.9811, -28.95, 2.0)
ob_cube_017.location = (5.981, -28.95, 2.0)
ob_cube_018.location = (3.481, -28.95, 4.5)
ob_cube_019.location = (7.981, -32.28, 3.5)
ob_cube_020.location = (-1.019, -32.28, 3.5)
ob_cube_021.location = (3.481, -32.28, 7.0)
ob_cube_023.location = (-0.9185, -53.23, 0.5039)
ob_cube_024.location = (-3.419, -53.23, 3.004)
ob_cube_025.location = (1.581, -53.23, 3.004)
ob_cube_026.location = (-0.9185, -53.23, 5.504)
ob_cube_027.location = (3.52, -47.33, 4.504)
ob_cube_028.location = (-5.48, -47.33, 4.504)
ob_cube_029.location = (-0.9797, -47.33, 8.068)
ob_cube_022.location = (3.616, -36.93, -0.5)
ob_cube_030.location = (11.36, -37.48, 3.5)
ob_cube_031.location = (-3.921, -37.48, 3.5)
ob_cube_032.location = (3.616, -36.93, 7.344)
ob_cube_033.location = (3.616, -44.31, 0.5039)

# ---- collection membership
col_collection.objects.link(ob_cube)
col_collection.objects.link(ob_cube_001)
col_collection.objects.link(ob_cube_002)
col_collection.objects.link(ob_cube_003)
col_collection.objects.link(ob_cube_004)
col_collection.objects.link(ob_cube_005)
col_collection.objects.link(ob_cube_006)
col_collection.objects.link(ob_cube_007)
col_collection.objects.link(ob_cube_008)
col_collection.objects.link(ob_cube_009)
col_collection.objects.link(ob_cube_010)
col_collection.objects.link(ob_cube_011)
col_collection.objects.link(ob_cube_012)
col_collection.objects.link(ob_cube_013)
col_collection.objects.link(ob_cube_014)
col_collection.objects.link(ob_cube_015)
col_collection.objects.link(ob_cube_016)
col_collection.objects.link(ob_cube_017)
col_collection.objects.link(ob_cube_018)
col_collection.objects.link(ob_cube_019)
col_collection.objects.link(ob_cube_020)
col_collection.objects.link(ob_cube_021)
col_collection.objects.link(ob_cube_023)
col_collection.objects.link(ob_cube_024)
col_collection.objects.link(ob_cube_025)
col_collection.objects.link(ob_cube_026)
col_collection.objects.link(ob_cube_027)
col_collection.objects.link(ob_cube_028)
col_collection.objects.link(ob_cube_029)
col_collection.objects.link(ob_cube_022)
col_collection.objects.link(ob_cube_030)
col_collection.objects.link(ob_cube_031)
col_collection.objects.link(ob_cube_032)
col_collection.objects.link(ob_cube_033)

# ---- scene / render settings (as saved in the file)
scene.frame_start = 1; scene.frame_end = 250; scene.frame_set(0)
scene.render.engine = 'BLENDER_EEVEE_NEXT'
scene.cycles.sampling_pattern = 'TABULATED_SOBOL'
scene.view_settings.view_transform = 'Filmic'
bpy.context.view_layer.update()

# ---- added for rendering (the .blend has no active camera and no usable light): camera, sun
cam_auto = bpy.data.cameras.new('AutoCamera')
cam_auto.lens = 50.0
cam_auto.sensor_width = 36.0
cam_auto.clip_end = 1541.54
ob_auto_camera = bpy.data.objects.new('AutoCamera', cam_auto)
scene.collection.objects.link(ob_auto_camera)
ob_auto_camera.location = (91.2746, -147.343, 74.2717)
ob_auto_camera.rotation_euler = (1.09748, -7.21219e-08, 0.694738)
scene.camera = ob_auto_camera
light_auto_sun = bpy.data.lights.new('AutoSun', 'SUN')
light_auto_sun.energy = 3.0
light_auto_sun.angle = 0.0523599
ob_auto_sun = bpy.data.objects.new('AutoSun', light_auto_sun)
scene.collection.objects.link(ob_auto_sun)
ob_auto_sun.rotation_euler = (0.872665, 0.174533, 0.523599)
bpy.context.view_layer.update()
